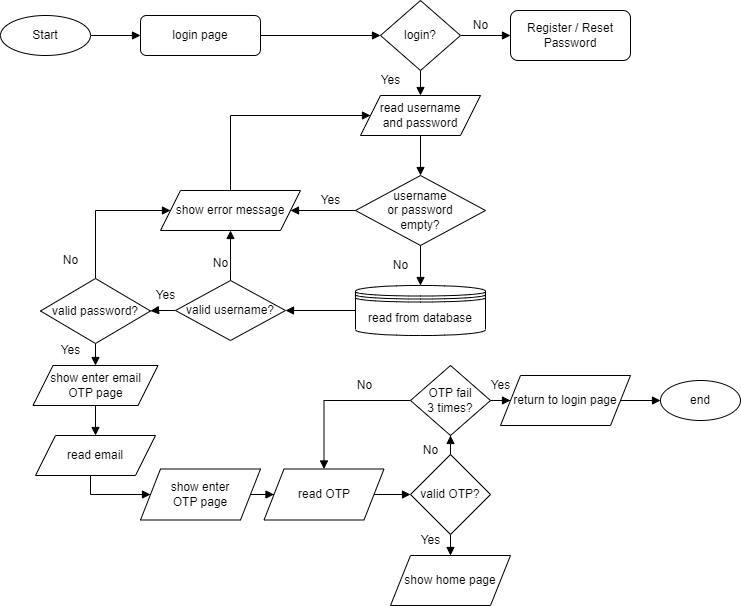

The diagram above was exported from draw.io. Its source (the exported page's mxGraphModel, read from the mxfile embedded in the PNG):
<mxGraphModel dx="1038" dy="489" grid="1" gridSize="10" guides="1" tooltips="1" connect="1" arrows="1" fold="1" page="1" pageScale="1" pageWidth="827" pageHeight="1169" math="0" shadow="0">
  <root>
    <mxCell id="WIyWlLk6GJQsqaUBKTNV-0" />
    <mxCell id="WIyWlLk6GJQsqaUBKTNV-1" parent="WIyWlLk6GJQsqaUBKTNV-0" />
    <mxCell id="CMQYQcRz8My4QDAnAaP9-14" style="edgeStyle=orthogonalEdgeStyle;rounded=0;orthogonalLoop=1;jettySize=auto;html=1;entryX=0;entryY=0.5;entryDx=0;entryDy=0;endArrow=block;endFill=1;" parent="WIyWlLk6GJQsqaUBKTNV-1" source="WIyWlLk6GJQsqaUBKTNV-3" target="CMQYQcRz8My4QDAnAaP9-2" edge="1">
      <mxGeometry relative="1" as="geometry" />
    </mxCell>
    <mxCell id="WIyWlLk6GJQsqaUBKTNV-3" value="login page" style="rounded=1;whiteSpace=wrap;html=1;fontSize=12;glass=0;strokeWidth=1;shadow=0;" parent="WIyWlLk6GJQsqaUBKTNV-1" vertex="1">
      <mxGeometry x="190" y="130" width="120" height="40" as="geometry" />
    </mxCell>
    <mxCell id="CMQYQcRz8My4QDAnAaP9-1" style="edgeStyle=orthogonalEdgeStyle;rounded=0;orthogonalLoop=1;jettySize=auto;html=1;endArrow=block;endFill=1;" parent="WIyWlLk6GJQsqaUBKTNV-1" source="CMQYQcRz8My4QDAnAaP9-0" target="WIyWlLk6GJQsqaUBKTNV-3" edge="1">
      <mxGeometry relative="1" as="geometry" />
    </mxCell>
    <mxCell id="CMQYQcRz8My4QDAnAaP9-0" value="Start" style="ellipse;whiteSpace=wrap;html=1;" parent="WIyWlLk6GJQsqaUBKTNV-1" vertex="1">
      <mxGeometry x="50" y="130" width="90" height="40" as="geometry" />
    </mxCell>
    <mxCell id="CMQYQcRz8My4QDAnAaP9-10" style="edgeStyle=orthogonalEdgeStyle;rounded=0;orthogonalLoop=1;jettySize=auto;html=1;endArrow=block;endFill=1;" parent="WIyWlLk6GJQsqaUBKTNV-1" source="CMQYQcRz8My4QDAnAaP9-2" target="CMQYQcRz8My4QDAnAaP9-5" edge="1">
      <mxGeometry relative="1" as="geometry" />
    </mxCell>
    <mxCell id="CMQYQcRz8My4QDAnAaP9-11" style="edgeStyle=orthogonalEdgeStyle;rounded=0;orthogonalLoop=1;jettySize=auto;html=1;endArrow=block;endFill=1;" parent="WIyWlLk6GJQsqaUBKTNV-1" source="CMQYQcRz8My4QDAnAaP9-2" target="CMQYQcRz8My4QDAnAaP9-3" edge="1">
      <mxGeometry relative="1" as="geometry" />
    </mxCell>
    <mxCell id="CMQYQcRz8My4QDAnAaP9-2" value="login?" style="rhombus;whiteSpace=wrap;html=1;" parent="WIyWlLk6GJQsqaUBKTNV-1" vertex="1">
      <mxGeometry x="430" y="115" width="80" height="70" as="geometry" />
    </mxCell>
    <mxCell id="CMQYQcRz8My4QDAnAaP9-12" style="edgeStyle=orthogonalEdgeStyle;rounded=0;orthogonalLoop=1;jettySize=auto;html=1;endArrow=block;endFill=1;" parent="WIyWlLk6GJQsqaUBKTNV-1" source="CMQYQcRz8My4QDAnAaP9-3" target="CMQYQcRz8My4QDAnAaP9-6" edge="1">
      <mxGeometry relative="1" as="geometry" />
    </mxCell>
    <mxCell id="CMQYQcRz8My4QDAnAaP9-3" value="read username &lt;br&gt;and password" style="shape=parallelogram;perimeter=parallelogramPerimeter;whiteSpace=wrap;html=1;fixedSize=1;" parent="WIyWlLk6GJQsqaUBKTNV-1" vertex="1">
      <mxGeometry x="410" y="210" width="120" height="40" as="geometry" />
    </mxCell>
    <mxCell id="CMQYQcRz8My4QDAnAaP9-5" value="Register / Reset Password" style="rounded=1;whiteSpace=wrap;html=1;" parent="WIyWlLk6GJQsqaUBKTNV-1" vertex="1">
      <mxGeometry x="560" y="125" width="120" height="50" as="geometry" />
    </mxCell>
    <mxCell id="CMQYQcRz8My4QDAnAaP9-13" style="edgeStyle=orthogonalEdgeStyle;rounded=0;orthogonalLoop=1;jettySize=auto;html=1;entryX=0.5;entryY=0;entryDx=0;entryDy=0;endArrow=block;endFill=1;" parent="WIyWlLk6GJQsqaUBKTNV-1" source="CMQYQcRz8My4QDAnAaP9-6" target="CMQYQcRz8My4QDAnAaP9-8" edge="1">
      <mxGeometry relative="1" as="geometry" />
    </mxCell>
    <mxCell id="CMQYQcRz8My4QDAnAaP9-16" style="edgeStyle=orthogonalEdgeStyle;rounded=0;orthogonalLoop=1;jettySize=auto;html=1;endArrow=block;endFill=1;" parent="WIyWlLk6GJQsqaUBKTNV-1" source="CMQYQcRz8My4QDAnAaP9-6" target="CMQYQcRz8My4QDAnAaP9-15" edge="1">
      <mxGeometry relative="1" as="geometry" />
    </mxCell>
    <mxCell id="CMQYQcRz8My4QDAnAaP9-6" value="username &lt;br&gt;or password &lt;br&gt;empty?" style="rhombus;whiteSpace=wrap;html=1;" parent="WIyWlLk6GJQsqaUBKTNV-1" vertex="1">
      <mxGeometry x="405" y="290" width="130" height="70" as="geometry" />
    </mxCell>
    <mxCell id="CMQYQcRz8My4QDAnAaP9-19" style="edgeStyle=orthogonalEdgeStyle;rounded=0;orthogonalLoop=1;jettySize=auto;html=1;entryX=1;entryY=0.5;entryDx=0;entryDy=0;endArrow=block;endFill=1;" parent="WIyWlLk6GJQsqaUBKTNV-1" source="CMQYQcRz8My4QDAnAaP9-8" target="CMQYQcRz8My4QDAnAaP9-18" edge="1">
      <mxGeometry relative="1" as="geometry" />
    </mxCell>
    <mxCell id="CMQYQcRz8My4QDAnAaP9-8" value="read from database" style="shape=datastore;whiteSpace=wrap;html=1;" parent="WIyWlLk6GJQsqaUBKTNV-1" vertex="1">
      <mxGeometry x="405" y="400" width="130" height="50" as="geometry" />
    </mxCell>
    <mxCell id="CMQYQcRz8My4QDAnAaP9-17" style="edgeStyle=orthogonalEdgeStyle;rounded=0;orthogonalLoop=1;jettySize=auto;html=1;entryX=0;entryY=0.5;entryDx=0;entryDy=0;endArrow=block;endFill=1;" parent="WIyWlLk6GJQsqaUBKTNV-1" source="CMQYQcRz8My4QDAnAaP9-15" target="CMQYQcRz8My4QDAnAaP9-3" edge="1">
      <mxGeometry relative="1" as="geometry">
        <Array as="points">
          <mxPoint x="280" y="230" />
        </Array>
      </mxGeometry>
    </mxCell>
    <mxCell id="CMQYQcRz8My4QDAnAaP9-15" value="show error message" style="shape=parallelogram;perimeter=parallelogramPerimeter;whiteSpace=wrap;html=1;fixedSize=1;" parent="WIyWlLk6GJQsqaUBKTNV-1" vertex="1">
      <mxGeometry x="210" y="305" width="140" height="40" as="geometry" />
    </mxCell>
    <mxCell id="CMQYQcRz8My4QDAnAaP9-20" style="edgeStyle=orthogonalEdgeStyle;rounded=0;orthogonalLoop=1;jettySize=auto;html=1;entryX=0.5;entryY=1;entryDx=0;entryDy=0;endArrow=block;endFill=1;" parent="WIyWlLk6GJQsqaUBKTNV-1" source="CMQYQcRz8My4QDAnAaP9-18" target="CMQYQcRz8My4QDAnAaP9-15" edge="1">
      <mxGeometry relative="1" as="geometry" />
    </mxCell>
    <mxCell id="CMQYQcRz8My4QDAnAaP9-22" style="edgeStyle=orthogonalEdgeStyle;rounded=0;orthogonalLoop=1;jettySize=auto;html=1;endArrow=block;endFill=1;" parent="WIyWlLk6GJQsqaUBKTNV-1" source="CMQYQcRz8My4QDAnAaP9-18" target="CMQYQcRz8My4QDAnAaP9-21" edge="1">
      <mxGeometry relative="1" as="geometry" />
    </mxCell>
    <mxCell id="CMQYQcRz8My4QDAnAaP9-18" value="valid username?" style="rhombus;whiteSpace=wrap;html=1;" parent="WIyWlLk6GJQsqaUBKTNV-1" vertex="1">
      <mxGeometry x="225" y="395" width="110" height="60" as="geometry" />
    </mxCell>
    <mxCell id="CMQYQcRz8My4QDAnAaP9-23" style="edgeStyle=orthogonalEdgeStyle;rounded=0;orthogonalLoop=1;jettySize=auto;html=1;entryX=0;entryY=0.5;entryDx=0;entryDy=0;endArrow=block;endFill=1;" parent="WIyWlLk6GJQsqaUBKTNV-1" source="CMQYQcRz8My4QDAnAaP9-21" target="CMQYQcRz8My4QDAnAaP9-15" edge="1">
      <mxGeometry relative="1" as="geometry">
        <Array as="points">
          <mxPoint x="145" y="325" />
        </Array>
      </mxGeometry>
    </mxCell>
    <mxCell id="CMQYQcRz8My4QDAnAaP9-25" style="edgeStyle=orthogonalEdgeStyle;rounded=0;orthogonalLoop=1;jettySize=auto;html=1;entryX=0.5;entryY=0;entryDx=0;entryDy=0;endArrow=block;endFill=1;" parent="WIyWlLk6GJQsqaUBKTNV-1" source="CMQYQcRz8My4QDAnAaP9-21" target="CMQYQcRz8My4QDAnAaP9-24" edge="1">
      <mxGeometry relative="1" as="geometry" />
    </mxCell>
    <mxCell id="CMQYQcRz8My4QDAnAaP9-21" value="valid password?" style="rhombus;whiteSpace=wrap;html=1;" parent="WIyWlLk6GJQsqaUBKTNV-1" vertex="1">
      <mxGeometry x="90" y="393" width="110" height="65" as="geometry" />
    </mxCell>
    <mxCell id="CMQYQcRz8My4QDAnAaP9-27" style="edgeStyle=orthogonalEdgeStyle;rounded=0;orthogonalLoop=1;jettySize=auto;html=1;entryX=0.5;entryY=0;entryDx=0;entryDy=0;endArrow=block;endFill=1;" parent="WIyWlLk6GJQsqaUBKTNV-1" source="CMQYQcRz8My4QDAnAaP9-24" target="CMQYQcRz8My4QDAnAaP9-26" edge="1">
      <mxGeometry relative="1" as="geometry" />
    </mxCell>
    <mxCell id="CMQYQcRz8My4QDAnAaP9-24" value="show enter email &lt;br&gt;OTP page" style="shape=parallelogram;perimeter=parallelogramPerimeter;whiteSpace=wrap;html=1;fixedSize=1;" parent="WIyWlLk6GJQsqaUBKTNV-1" vertex="1">
      <mxGeometry x="82.5" y="480" width="125" height="40" as="geometry" />
    </mxCell>
    <mxCell id="-sXPnPO-KAWF7I62x_zO-8" style="edgeStyle=orthogonalEdgeStyle;rounded=0;orthogonalLoop=1;jettySize=auto;html=1;entryX=0;entryY=0.5;entryDx=0;entryDy=0;endArrow=block;endFill=1;" parent="WIyWlLk6GJQsqaUBKTNV-1" source="CMQYQcRz8My4QDAnAaP9-26" target="CMQYQcRz8My4QDAnAaP9-32" edge="1">
      <mxGeometry relative="1" as="geometry">
        <Array as="points">
          <mxPoint x="140" y="609" />
        </Array>
      </mxGeometry>
    </mxCell>
    <mxCell id="CMQYQcRz8My4QDAnAaP9-26" value="read email" style="shape=parallelogram;perimeter=parallelogramPerimeter;whiteSpace=wrap;html=1;fixedSize=1;" parent="WIyWlLk6GJQsqaUBKTNV-1" vertex="1">
      <mxGeometry x="85" y="550" width="120" height="40" as="geometry" />
    </mxCell>
    <mxCell id="CMQYQcRz8My4QDAnAaP9-41" style="edgeStyle=orthogonalEdgeStyle;rounded=0;orthogonalLoop=1;jettySize=auto;html=1;endArrow=block;endFill=1;" parent="WIyWlLk6GJQsqaUBKTNV-1" source="CMQYQcRz8My4QDAnAaP9-30" target="CMQYQcRz8My4QDAnAaP9-40" edge="1">
      <mxGeometry relative="1" as="geometry" />
    </mxCell>
    <mxCell id="CMQYQcRz8My4QDAnAaP9-45" style="edgeStyle=orthogonalEdgeStyle;rounded=0;orthogonalLoop=1;jettySize=auto;html=1;endArrow=block;endFill=1;" parent="WIyWlLk6GJQsqaUBKTNV-1" source="CMQYQcRz8My4QDAnAaP9-30" target="CMQYQcRz8My4QDAnAaP9-42" edge="1">
      <mxGeometry relative="1" as="geometry" />
    </mxCell>
    <mxCell id="CMQYQcRz8My4QDAnAaP9-30" value="valid OTP?" style="rhombus;whiteSpace=wrap;html=1;" parent="WIyWlLk6GJQsqaUBKTNV-1" vertex="1">
      <mxGeometry x="460" y="569" width="80" height="80" as="geometry" />
    </mxCell>
    <mxCell id="CMQYQcRz8My4QDAnAaP9-37" style="edgeStyle=orthogonalEdgeStyle;rounded=0;orthogonalLoop=1;jettySize=auto;html=1;endArrow=block;endFill=1;" parent="WIyWlLk6GJQsqaUBKTNV-1" source="CMQYQcRz8My4QDAnAaP9-32" target="CMQYQcRz8My4QDAnAaP9-36" edge="1">
      <mxGeometry relative="1" as="geometry" />
    </mxCell>
    <mxCell id="CMQYQcRz8My4QDAnAaP9-32" value="show enter &lt;br&gt;OTP page" style="shape=parallelogram;perimeter=parallelogramPerimeter;whiteSpace=wrap;html=1;fixedSize=1;" parent="WIyWlLk6GJQsqaUBKTNV-1" vertex="1">
      <mxGeometry x="190" y="583.5" width="120" height="51" as="geometry" />
    </mxCell>
    <mxCell id="CMQYQcRz8My4QDAnAaP9-38" style="edgeStyle=orthogonalEdgeStyle;rounded=0;orthogonalLoop=1;jettySize=auto;html=1;endArrow=block;endFill=1;" parent="WIyWlLk6GJQsqaUBKTNV-1" source="CMQYQcRz8My4QDAnAaP9-36" target="CMQYQcRz8My4QDAnAaP9-30" edge="1">
      <mxGeometry relative="1" as="geometry" />
    </mxCell>
    <mxCell id="CMQYQcRz8My4QDAnAaP9-36" value="read OTP" style="shape=parallelogram;perimeter=parallelogramPerimeter;whiteSpace=wrap;html=1;fixedSize=1;" parent="WIyWlLk6GJQsqaUBKTNV-1" vertex="1">
      <mxGeometry x="313.5" y="583.5" width="120" height="51" as="geometry" />
    </mxCell>
    <mxCell id="-sXPnPO-KAWF7I62x_zO-10" style="edgeStyle=orthogonalEdgeStyle;rounded=0;orthogonalLoop=1;jettySize=auto;html=1;entryX=0;entryY=0.5;entryDx=0;entryDy=0;endArrow=block;endFill=1;" parent="WIyWlLk6GJQsqaUBKTNV-1" source="CMQYQcRz8My4QDAnAaP9-39" target="-sXPnPO-KAWF7I62x_zO-9" edge="1">
      <mxGeometry relative="1" as="geometry" />
    </mxCell>
    <mxCell id="CMQYQcRz8My4QDAnAaP9-39" value="return to login page" style="shape=parallelogram;perimeter=parallelogramPerimeter;whiteSpace=wrap;html=1;fixedSize=1;" parent="WIyWlLk6GJQsqaUBKTNV-1" vertex="1">
      <mxGeometry x="550" y="490" width="130" height="50" as="geometry" />
    </mxCell>
    <mxCell id="CMQYQcRz8My4QDAnAaP9-43" style="edgeStyle=orthogonalEdgeStyle;rounded=0;orthogonalLoop=1;jettySize=auto;html=1;entryX=0.5;entryY=0;entryDx=0;entryDy=0;endArrow=block;endFill=1;" parent="WIyWlLk6GJQsqaUBKTNV-1" source="CMQYQcRz8My4QDAnAaP9-40" target="CMQYQcRz8My4QDAnAaP9-36" edge="1">
      <mxGeometry relative="1" as="geometry" />
    </mxCell>
    <mxCell id="CMQYQcRz8My4QDAnAaP9-44" style="edgeStyle=orthogonalEdgeStyle;rounded=0;orthogonalLoop=1;jettySize=auto;html=1;endArrow=block;endFill=1;" parent="WIyWlLk6GJQsqaUBKTNV-1" source="CMQYQcRz8My4QDAnAaP9-40" target="CMQYQcRz8My4QDAnAaP9-39" edge="1">
      <mxGeometry relative="1" as="geometry" />
    </mxCell>
    <mxCell id="CMQYQcRz8My4QDAnAaP9-40" value="OTP fail &lt;br&gt;3 times?" style="rhombus;whiteSpace=wrap;html=1;" parent="WIyWlLk6GJQsqaUBKTNV-1" vertex="1">
      <mxGeometry x="460" y="480" width="80" height="70" as="geometry" />
    </mxCell>
    <mxCell id="CMQYQcRz8My4QDAnAaP9-42" value="show home page" style="shape=parallelogram;perimeter=parallelogramPerimeter;whiteSpace=wrap;html=1;fixedSize=1;" parent="WIyWlLk6GJQsqaUBKTNV-1" vertex="1">
      <mxGeometry x="440" y="670" width="120" height="50" as="geometry" />
    </mxCell>
    <mxCell id="-sXPnPO-KAWF7I62x_zO-0" value="Yes" style="text;html=1;align=center;verticalAlign=middle;resizable=0;points=[];autosize=1;strokeColor=none;fillColor=none;" parent="WIyWlLk6GJQsqaUBKTNV-1" vertex="1">
      <mxGeometry x="420" y="180" width="40" height="30" as="geometry" />
    </mxCell>
    <mxCell id="-sXPnPO-KAWF7I62x_zO-1" value="No" style="text;html=1;align=center;verticalAlign=middle;resizable=0;points=[];autosize=1;strokeColor=none;fillColor=none;" parent="WIyWlLk6GJQsqaUBKTNV-1" vertex="1">
      <mxGeometry x="510" y="125" width="40" height="30" as="geometry" />
    </mxCell>
    <mxCell id="-sXPnPO-KAWF7I62x_zO-2" value="Yes" style="text;html=1;align=center;verticalAlign=middle;resizable=0;points=[];autosize=1;strokeColor=none;fillColor=none;" parent="WIyWlLk6GJQsqaUBKTNV-1" vertex="1">
      <mxGeometry x="360" y="300" width="40" height="30" as="geometry" />
    </mxCell>
    <mxCell id="-sXPnPO-KAWF7I62x_zO-3" value="No" style="text;html=1;align=center;verticalAlign=middle;resizable=0;points=[];autosize=1;strokeColor=none;fillColor=none;" parent="WIyWlLk6GJQsqaUBKTNV-1" vertex="1">
      <mxGeometry x="430" y="365" width="40" height="30" as="geometry" />
    </mxCell>
    <mxCell id="-sXPnPO-KAWF7I62x_zO-4" value="Yes" style="text;html=1;align=center;verticalAlign=middle;resizable=0;points=[];autosize=1;strokeColor=none;fillColor=none;" parent="WIyWlLk6GJQsqaUBKTNV-1" vertex="1">
      <mxGeometry x="195" y="395" width="40" height="30" as="geometry" />
    </mxCell>
    <mxCell id="-sXPnPO-KAWF7I62x_zO-5" value="No" style="text;html=1;align=center;verticalAlign=middle;resizable=0;points=[];autosize=1;strokeColor=none;fillColor=none;" parent="WIyWlLk6GJQsqaUBKTNV-1" vertex="1">
      <mxGeometry x="250" y="363" width="40" height="30" as="geometry" />
    </mxCell>
    <mxCell id="-sXPnPO-KAWF7I62x_zO-6" value="No" style="text;html=1;align=center;verticalAlign=middle;resizable=0;points=[];autosize=1;strokeColor=none;fillColor=none;" parent="WIyWlLk6GJQsqaUBKTNV-1" vertex="1">
      <mxGeometry x="100" y="360" width="40" height="30" as="geometry" />
    </mxCell>
    <mxCell id="-sXPnPO-KAWF7I62x_zO-7" value="Yes" style="text;html=1;align=center;verticalAlign=middle;resizable=0;points=[];autosize=1;strokeColor=none;fillColor=none;" parent="WIyWlLk6GJQsqaUBKTNV-1" vertex="1">
      <mxGeometry x="100" y="450" width="40" height="30" as="geometry" />
    </mxCell>
    <mxCell id="-sXPnPO-KAWF7I62x_zO-9" value="end" style="ellipse;whiteSpace=wrap;html=1;" parent="WIyWlLk6GJQsqaUBKTNV-1" vertex="1">
      <mxGeometry x="710" y="495" width="80" height="40" as="geometry" />
    </mxCell>
    <mxCell id="-sXPnPO-KAWF7I62x_zO-11" value="Yes" style="text;html=1;align=center;verticalAlign=middle;resizable=0;points=[];autosize=1;strokeColor=none;fillColor=none;" parent="WIyWlLk6GJQsqaUBKTNV-1" vertex="1">
      <mxGeometry x="530" y="485" width="40" height="30" as="geometry" />
    </mxCell>
    <mxCell id="-sXPnPO-KAWF7I62x_zO-12" value="Yes" style="text;html=1;align=center;verticalAlign=middle;resizable=0;points=[];autosize=1;strokeColor=none;fillColor=none;" parent="WIyWlLk6GJQsqaUBKTNV-1" vertex="1">
      <mxGeometry x="460" y="640" width="40" height="30" as="geometry" />
    </mxCell>
    <mxCell id="-sXPnPO-KAWF7I62x_zO-13" value="No" style="text;html=1;align=center;verticalAlign=middle;resizable=0;points=[];autosize=1;strokeColor=none;fillColor=none;" parent="WIyWlLk6GJQsqaUBKTNV-1" vertex="1">
      <mxGeometry x="460" y="550" width="40" height="30" as="geometry" />
    </mxCell>
    <mxCell id="-sXPnPO-KAWF7I62x_zO-14" value="No" style="text;html=1;align=center;verticalAlign=middle;resizable=0;points=[];autosize=1;strokeColor=none;fillColor=none;" parent="WIyWlLk6GJQsqaUBKTNV-1" vertex="1">
      <mxGeometry x="394" y="485" width="40" height="30" as="geometry" />
    </mxCell>
  </root>
</mxGraphModel>